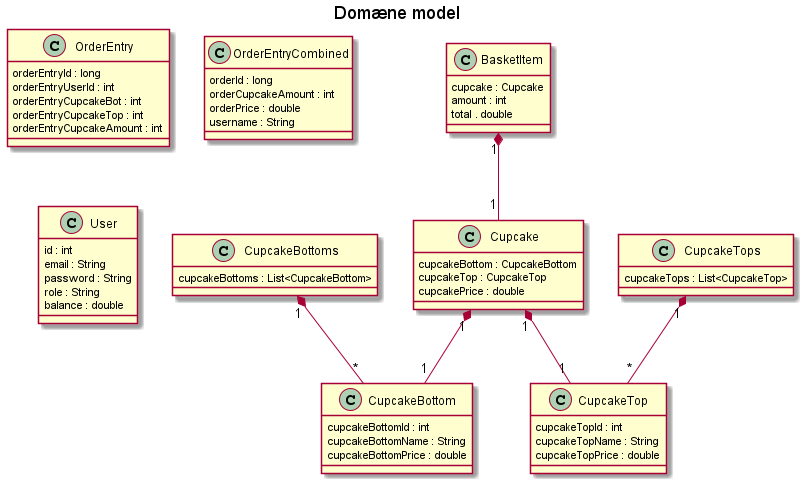

The diagram above was rendered by PlantUML. Its source (embedded in the PNG):
@startuml
Title Domæne model

' Entities

class BasketItem {
    cupcake : Cupcake
    amount : int
    total . double
}

class Cupcake {
    cupcakeBottom : CupcakeBottom
    cupcakeTop : CupcakeTop
    cupcakePrice : double
}

class CupcakeBottom {
    cupcakeBottomId : int
    cupcakeBottomName : String
    cupcakeBottomPrice : double
}

class CupcakeBottoms {
    cupcakeBottoms : List<CupcakeBottom>
}

class CupcakeTop {
    cupcakeTopId : int
    cupcakeTopName : String
    cupcakeTopPrice : double
}

class CupcakeTops {
    cupcakeTops : List<CupcakeTop>
}

class OrderEntry {
    orderEntryId : long
    orderEntryUserId : int
    orderEntryCupcakeBot : int
    orderEntryCupcakeTop : int
    orderEntryCupcakeAmount : int
}

class OrderEntryCombined {
    orderId : long
    orderCupcakeAmount : int
    orderPrice : double
    username : String
}

class User {
    id : int
    email : String
    password : String
    role : String
    balance : double
}

' Entities relations
BasketItem "1" *-- "1" Cupcake

Cupcake "1" *-- "1" CupcakeBottom
Cupcake "1" *-- "1" CupcakeTop

CupcakeBottoms "1" *-- "*" CupcakeBottom
CupcakeTops "1" *-- "*" CupcakeTop
@enduml